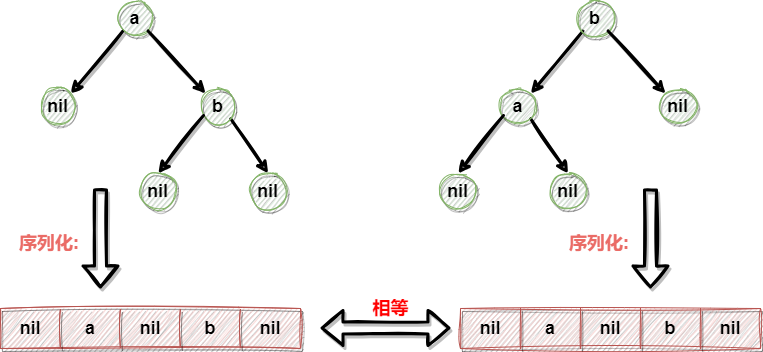

The diagram above was exported from draw.io. Its source (the exported page's mxGraphModel, read from the mxfile embedded in the PNG):
<mxGraphModel dx="25" dy="716" grid="1" gridSize="10" guides="1" tooltips="1" connect="1" arrows="1" fold="1" page="1" pageScale="1" pageWidth="1169" pageHeight="1654" math="0" shadow="0">
  <root>
    <mxCell id="0" />
    <mxCell id="1" parent="0" />
    <mxCell id="0pUCkfEEuHcGlC6Up1qW-9" style="edgeStyle=none;shape=connector;rounded=0;sketch=1;orthogonalLoop=1;jettySize=auto;html=1;exitX=0;exitY=1;exitDx=0;exitDy=0;entryX=1;entryY=0;entryDx=0;entryDy=0;shadow=1;labelBackgroundColor=default;strokeColor=default;strokeWidth=3;align=center;verticalAlign=middle;fontFamily=Helvetica;fontSize=18;fontColor=default;endArrow=classic;fontStyle=1" edge="1" parent="1" source="0pUCkfEEuHcGlC6Up1qW-1" target="0pUCkfEEuHcGlC6Up1qW-7">
      <mxGeometry relative="1" as="geometry" />
    </mxCell>
    <mxCell id="0pUCkfEEuHcGlC6Up1qW-1" value="&lt;span style=&quot;font-size: 18px;&quot;&gt;&lt;span style=&quot;font-size: 18px;&quot;&gt;a&lt;/span&gt;&lt;br style=&quot;font-size: 18px;&quot;&gt;&lt;/span&gt;" style="ellipse;whiteSpace=wrap;html=1;aspect=fixed;fillColor=#d5e8d4;strokeColor=#82b366;fontSize=18;tempflowAnimation=0;container=0;sketch=1;shadow=1;swimlaneLine=0;fontStyle=1" vertex="1" parent="1">
      <mxGeometry x="2057.2608695652175" y="272.18" width="35.47675675675676" height="35.47675675675676" as="geometry" />
    </mxCell>
    <mxCell id="0pUCkfEEuHcGlC6Up1qW-13" style="edgeStyle=none;shape=connector;rounded=0;sketch=1;orthogonalLoop=1;jettySize=auto;html=1;exitX=1;exitY=1;exitDx=0;exitDy=0;entryX=0.5;entryY=0;entryDx=0;entryDy=0;shadow=1;labelBackgroundColor=default;strokeColor=default;strokeWidth=3;align=center;verticalAlign=middle;fontFamily=Helvetica;fontSize=18;fontColor=default;endArrow=classic;fontStyle=1" edge="1" parent="1" source="0pUCkfEEuHcGlC6Up1qW-2" target="0pUCkfEEuHcGlC6Up1qW-12">
      <mxGeometry relative="1" as="geometry" />
    </mxCell>
    <mxCell id="0pUCkfEEuHcGlC6Up1qW-2" value="&lt;span style=&quot;font-size: 18px;&quot;&gt;&lt;span style=&quot;font-size: 18px;&quot;&gt;b&lt;/span&gt;&lt;br style=&quot;font-size: 18px;&quot;&gt;&lt;/span&gt;" style="ellipse;whiteSpace=wrap;html=1;aspect=fixed;fillColor=#d5e8d4;strokeColor=#82b366;fontSize=18;container=0;tempflowAnimation=0;sketch=1;shadow=1;swimlaneLine=0;fontStyle=1" vertex="1" parent="1">
      <mxGeometry x="2139.995652173913" y="360.0001081081081" width="35.47675675675676" height="35.47675675675676" as="geometry" />
    </mxCell>
    <mxCell id="0pUCkfEEuHcGlC6Up1qW-3" style="rounded=0;orthogonalLoop=1;jettySize=auto;html=1;exitX=1;exitY=1;exitDx=0;exitDy=0;entryX=0;entryY=0;entryDx=0;entryDy=0;strokeWidth=3;tempflowAnimation=0;sketch=1;shadow=1;swimlaneLine=0;fontSize=18;fontStyle=1" edge="1" parent="1" source="0pUCkfEEuHcGlC6Up1qW-1" target="0pUCkfEEuHcGlC6Up1qW-2">
      <mxGeometry relative="1" as="geometry" />
    </mxCell>
    <mxCell id="0pUCkfEEuHcGlC6Up1qW-7" value="&lt;span style=&quot;font-size: 18px;&quot;&gt;nil&lt;br style=&quot;font-size: 18px;&quot;&gt;&lt;/span&gt;" style="ellipse;whiteSpace=wrap;html=1;aspect=fixed;fillColor=#d5e8d4;strokeColor=#82b366;fontSize=18;container=0;tempflowAnimation=0;sketch=1;shadow=1;swimlaneLine=0;fontStyle=1" vertex="1" parent="1">
      <mxGeometry x="1979.9956521739132" y="360.0001081081081" width="35.47675675675676" height="35.47675675675676" as="geometry" />
    </mxCell>
    <mxCell id="0pUCkfEEuHcGlC6Up1qW-10" style="edgeStyle=none;shape=connector;rounded=0;sketch=1;orthogonalLoop=1;jettySize=auto;html=1;exitX=0;exitY=1;exitDx=0;exitDy=0;entryX=0.5;entryY=0;entryDx=0;entryDy=0;shadow=1;labelBackgroundColor=default;strokeColor=default;strokeWidth=3;align=center;verticalAlign=middle;fontFamily=Helvetica;fontSize=18;fontColor=default;endArrow=classic;fontStyle=1" edge="1" target="0pUCkfEEuHcGlC6Up1qW-11" parent="1">
      <mxGeometry relative="1" as="geometry">
        <mxPoint x="2143" y="387" as="sourcePoint" />
      </mxGeometry>
    </mxCell>
    <mxCell id="0pUCkfEEuHcGlC6Up1qW-11" value="&lt;span style=&quot;font-size: 18px;&quot;&gt;nil&lt;br style=&quot;font-size: 18px;&quot;&gt;&lt;/span&gt;" style="ellipse;whiteSpace=wrap;html=1;aspect=fixed;fillColor=#d5e8d4;strokeColor=#82b366;fontSize=18;container=0;tempflowAnimation=0;sketch=1;shadow=1;swimlaneLine=0;fontStyle=1" vertex="1" parent="1">
      <mxGeometry x="2079.995652173913" y="445.0001081081081" width="35.47675675675676" height="35.47675675675676" as="geometry" />
    </mxCell>
    <mxCell id="0pUCkfEEuHcGlC6Up1qW-12" value="&lt;span style=&quot;font-size: 18px;&quot;&gt;nil&lt;br style=&quot;font-size: 18px;&quot;&gt;&lt;/span&gt;" style="ellipse;whiteSpace=wrap;html=1;aspect=fixed;fillColor=#d5e8d4;strokeColor=#82b366;fontSize=18;container=0;tempflowAnimation=0;sketch=1;shadow=1;swimlaneLine=0;fontStyle=1" vertex="1" parent="1">
      <mxGeometry x="2189.995652173913" y="445.0001081081081" width="35.47675675675676" height="35.47675675675676" as="geometry" />
    </mxCell>
    <mxCell id="0pUCkfEEuHcGlC6Up1qW-20" value="" style="shape=table;startSize=0;container=1;collapsible=0;childLayout=tableLayout;fontFamily=Helvetica;fontSize=18;fillColor=#f8cecc;strokeColor=#b85450;sketch=1;curveFitting=1;jiggle=2;shadow=1;fontStyle=1" vertex="1" parent="1">
      <mxGeometry x="1940" y="580" width="300" height="40" as="geometry" />
    </mxCell>
    <mxCell id="0pUCkfEEuHcGlC6Up1qW-21" value="" style="shape=tableRow;horizontal=0;startSize=0;swimlaneHead=0;swimlaneBody=0;strokeColor=inherit;top=0;left=0;bottom=0;right=0;collapsible=0;dropTarget=0;fillColor=none;points=[[0,0.5],[1,0.5]];portConstraint=eastwest;fontFamily=Helvetica;fontSize=18;fontColor=default;fontStyle=1" vertex="1" parent="0pUCkfEEuHcGlC6Up1qW-20">
      <mxGeometry width="300" height="40" as="geometry" />
    </mxCell>
    <mxCell id="0pUCkfEEuHcGlC6Up1qW-22" value="nil" style="shape=partialRectangle;html=1;whiteSpace=wrap;connectable=0;strokeColor=inherit;overflow=hidden;fillColor=none;top=0;left=0;bottom=0;right=0;pointerEvents=1;fontFamily=Helvetica;fontSize=18;fontColor=default;fontStyle=1" vertex="1" parent="0pUCkfEEuHcGlC6Up1qW-21">
      <mxGeometry width="60" height="40" as="geometry">
        <mxRectangle width="60" height="40" as="alternateBounds" />
      </mxGeometry>
    </mxCell>
    <mxCell id="0pUCkfEEuHcGlC6Up1qW-23" value="a" style="shape=partialRectangle;html=1;whiteSpace=wrap;connectable=0;strokeColor=inherit;overflow=hidden;fillColor=none;top=0;left=0;bottom=0;right=0;pointerEvents=1;fontFamily=Helvetica;fontSize=18;fontColor=default;fontStyle=1" vertex="1" parent="0pUCkfEEuHcGlC6Up1qW-21">
      <mxGeometry x="60" width="60" height="40" as="geometry">
        <mxRectangle width="60" height="40" as="alternateBounds" />
      </mxGeometry>
    </mxCell>
    <mxCell id="0pUCkfEEuHcGlC6Up1qW-24" value="nil" style="shape=partialRectangle;html=1;whiteSpace=wrap;connectable=0;strokeColor=inherit;overflow=hidden;fillColor=none;top=0;left=0;bottom=0;right=0;pointerEvents=1;fontFamily=Helvetica;fontSize=18;fontColor=default;fontStyle=1" vertex="1" parent="0pUCkfEEuHcGlC6Up1qW-21">
      <mxGeometry x="120" width="60" height="40" as="geometry">
        <mxRectangle width="60" height="40" as="alternateBounds" />
      </mxGeometry>
    </mxCell>
    <mxCell id="0pUCkfEEuHcGlC6Up1qW-25" value="b" style="shape=partialRectangle;html=1;whiteSpace=wrap;connectable=0;strokeColor=inherit;overflow=hidden;fillColor=none;top=0;left=0;bottom=0;right=0;pointerEvents=1;fontFamily=Helvetica;fontSize=18;fontColor=default;fontStyle=1" vertex="1" parent="0pUCkfEEuHcGlC6Up1qW-21">
      <mxGeometry x="180" width="60" height="40" as="geometry">
        <mxRectangle width="60" height="40" as="alternateBounds" />
      </mxGeometry>
    </mxCell>
    <mxCell id="0pUCkfEEuHcGlC6Up1qW-26" value="nil" style="shape=partialRectangle;html=1;whiteSpace=wrap;connectable=0;strokeColor=inherit;overflow=hidden;fillColor=none;top=0;left=0;bottom=0;right=0;pointerEvents=1;fontFamily=Helvetica;fontSize=18;fontColor=default;fontStyle=1" vertex="1" parent="0pUCkfEEuHcGlC6Up1qW-21">
      <mxGeometry x="240" width="60" height="40" as="geometry">
        <mxRectangle width="60" height="40" as="alternateBounds" />
      </mxGeometry>
    </mxCell>
    <mxCell id="0pUCkfEEuHcGlC6Up1qW-27" value="" style="shape=flexArrow;endArrow=classic;html=1;rounded=0;shadow=1;labelBackgroundColor=default;sketch=1;fontFamily=Helvetica;fontSize=18;fontColor=default;strokeColor=default;strokeWidth=3;swimlaneLine=0;fontStyle=1" edge="1" parent="1">
      <mxGeometry width="50" height="50" relative="1" as="geometry">
        <mxPoint x="2040" y="460" as="sourcePoint" />
        <mxPoint x="2040" y="560" as="targetPoint" />
      </mxGeometry>
    </mxCell>
    <mxCell id="0pUCkfEEuHcGlC6Up1qW-28" value="&lt;font color=&quot;#ea6b66&quot; style=&quot;font-size: 18px;&quot;&gt;&lt;span style=&quot;font-size: 18px;&quot;&gt;序列化:&lt;/span&gt;&lt;/font&gt;" style="text;html=1;align=right;verticalAlign=middle;resizable=0;points=[];autosize=1;strokeColor=none;fillColor=none;fontSize=18;tempflowAnimation=1;sketch=1;shadow=1;swimlaneLine=0;fontStyle=1" vertex="1" parent="1">
      <mxGeometry x="1940" y="495" width="80" height="40" as="geometry" />
    </mxCell>
    <mxCell id="0pUCkfEEuHcGlC6Up1qW-29" style="edgeStyle=none;shape=connector;rounded=0;sketch=1;orthogonalLoop=1;jettySize=auto;html=1;exitX=0;exitY=1;exitDx=0;exitDy=0;entryX=1;entryY=0;entryDx=0;entryDy=0;shadow=1;labelBackgroundColor=default;strokeColor=default;strokeWidth=3;align=center;verticalAlign=middle;fontFamily=Helvetica;fontSize=18;fontColor=default;endArrow=classic;fontStyle=1" edge="1" source="0pUCkfEEuHcGlC6Up1qW-30" target="0pUCkfEEuHcGlC6Up1qW-33" parent="1">
      <mxGeometry relative="1" as="geometry" />
    </mxCell>
    <mxCell id="0pUCkfEEuHcGlC6Up1qW-30" value="&lt;span style=&quot;font-size: 18px;&quot;&gt;&lt;span style=&quot;font-size: 18px;&quot;&gt;b&lt;/span&gt;&lt;br style=&quot;font-size: 18px;&quot;&gt;&lt;/span&gt;" style="ellipse;whiteSpace=wrap;html=1;aspect=fixed;fillColor=#d5e8d4;strokeColor=#82b366;fontSize=18;tempflowAnimation=0;container=0;sketch=1;shadow=1;swimlaneLine=0;fontStyle=1" vertex="1" parent="1">
      <mxGeometry x="2517.2608695652175" y="272.18" width="35.47675675675676" height="35.47675675675676" as="geometry" />
    </mxCell>
    <mxCell id="0pUCkfEEuHcGlC6Up1qW-31" style="edgeStyle=none;shape=connector;rounded=0;sketch=1;orthogonalLoop=1;jettySize=auto;html=1;exitX=1;exitY=1;exitDx=0;exitDy=0;entryX=0.5;entryY=0;entryDx=0;entryDy=0;shadow=1;labelBackgroundColor=default;strokeColor=default;strokeWidth=3;align=center;verticalAlign=middle;fontFamily=Helvetica;fontSize=18;fontColor=default;endArrow=classic;fontStyle=1" edge="1" target="0pUCkfEEuHcGlC6Up1qW-36" parent="1">
      <mxGeometry relative="1" as="geometry">
        <mxPoint x="2470.2769581908306" y="390.28141412502555" as="sourcePoint" />
      </mxGeometry>
    </mxCell>
    <mxCell id="0pUCkfEEuHcGlC6Up1qW-32" style="rounded=0;orthogonalLoop=1;jettySize=auto;html=1;exitX=1;exitY=1;exitDx=0;exitDy=0;entryX=0;entryY=0;entryDx=0;entryDy=0;strokeWidth=3;tempflowAnimation=0;sketch=1;shadow=1;swimlaneLine=0;fontSize=18;fontStyle=1" edge="1" source="0pUCkfEEuHcGlC6Up1qW-30" target="0pUCkfEEuHcGlC6Up1qW-46" parent="1">
      <mxGeometry relative="1" as="geometry" />
    </mxCell>
    <mxCell id="0pUCkfEEuHcGlC6Up1qW-33" value="&lt;span style=&quot;font-size: 18px;&quot;&gt;a&lt;br style=&quot;font-size: 18px;&quot;&gt;&lt;/span&gt;" style="ellipse;whiteSpace=wrap;html=1;aspect=fixed;fillColor=#d5e8d4;strokeColor=#82b366;fontSize=18;container=0;tempflowAnimation=0;sketch=1;shadow=1;swimlaneLine=0;fontStyle=1" vertex="1" parent="1">
      <mxGeometry x="2439.995652173913" y="360.0001081081081" width="35.47675675675676" height="35.47675675675676" as="geometry" />
    </mxCell>
    <mxCell id="0pUCkfEEuHcGlC6Up1qW-34" style="edgeStyle=none;shape=connector;rounded=0;sketch=1;orthogonalLoop=1;jettySize=auto;html=1;exitX=0;exitY=1;exitDx=0;exitDy=0;entryX=0.5;entryY=0;entryDx=0;entryDy=0;shadow=1;labelBackgroundColor=default;strokeColor=default;strokeWidth=3;align=center;verticalAlign=middle;fontFamily=Helvetica;fontSize=18;fontColor=default;endArrow=classic;fontStyle=1" edge="1" target="0pUCkfEEuHcGlC6Up1qW-35" parent="1">
      <mxGeometry relative="1" as="geometry">
        <mxPoint x="2443" y="387" as="sourcePoint" />
      </mxGeometry>
    </mxCell>
    <mxCell id="0pUCkfEEuHcGlC6Up1qW-35" value="&lt;span style=&quot;font-size: 18px;&quot;&gt;nil&lt;br style=&quot;font-size: 18px;&quot;&gt;&lt;/span&gt;" style="ellipse;whiteSpace=wrap;html=1;aspect=fixed;fillColor=#d5e8d4;strokeColor=#82b366;fontSize=18;container=0;tempflowAnimation=0;sketch=1;shadow=1;swimlaneLine=0;fontStyle=1" vertex="1" parent="1">
      <mxGeometry x="2379.995652173913" y="445.0001081081081" width="35.47675675675676" height="35.47675675675676" as="geometry" />
    </mxCell>
    <mxCell id="0pUCkfEEuHcGlC6Up1qW-36" value="&lt;span style=&quot;font-size: 18px;&quot;&gt;nil&lt;br style=&quot;font-size: 18px;&quot;&gt;&lt;/span&gt;" style="ellipse;whiteSpace=wrap;html=1;aspect=fixed;fillColor=#d5e8d4;strokeColor=#82b366;fontSize=18;container=0;tempflowAnimation=0;sketch=1;shadow=1;swimlaneLine=0;fontStyle=1" vertex="1" parent="1">
      <mxGeometry x="2489.995652173913" y="445.0001081081081" width="35.47675675675676" height="35.47675675675676" as="geometry" />
    </mxCell>
    <mxCell id="0pUCkfEEuHcGlC6Up1qW-37" value="" style="shape=table;startSize=0;container=1;collapsible=0;childLayout=tableLayout;fontFamily=Helvetica;fontSize=18;fillColor=#f8cecc;strokeColor=#b85450;sketch=1;curveFitting=1;jiggle=2;shadow=1;fontStyle=1" vertex="1" parent="1">
      <mxGeometry x="2400" y="580" width="300" height="40" as="geometry" />
    </mxCell>
    <mxCell id="0pUCkfEEuHcGlC6Up1qW-38" value="" style="shape=tableRow;horizontal=0;startSize=0;swimlaneHead=0;swimlaneBody=0;strokeColor=inherit;top=0;left=0;bottom=0;right=0;collapsible=0;dropTarget=0;fillColor=none;points=[[0,0.5],[1,0.5]];portConstraint=eastwest;fontFamily=Helvetica;fontSize=18;fontColor=default;fontStyle=1" vertex="1" parent="0pUCkfEEuHcGlC6Up1qW-37">
      <mxGeometry width="300" height="40" as="geometry" />
    </mxCell>
    <mxCell id="0pUCkfEEuHcGlC6Up1qW-39" value="nil" style="shape=partialRectangle;html=1;whiteSpace=wrap;connectable=0;strokeColor=inherit;overflow=hidden;fillColor=none;top=0;left=0;bottom=0;right=0;pointerEvents=1;fontFamily=Helvetica;fontSize=18;fontColor=default;fontStyle=1" vertex="1" parent="0pUCkfEEuHcGlC6Up1qW-38">
      <mxGeometry width="60" height="40" as="geometry">
        <mxRectangle width="60" height="40" as="alternateBounds" />
      </mxGeometry>
    </mxCell>
    <mxCell id="0pUCkfEEuHcGlC6Up1qW-40" value="a" style="shape=partialRectangle;html=1;whiteSpace=wrap;connectable=0;strokeColor=inherit;overflow=hidden;fillColor=none;top=0;left=0;bottom=0;right=0;pointerEvents=1;fontFamily=Helvetica;fontSize=18;fontColor=default;fontStyle=1" vertex="1" parent="0pUCkfEEuHcGlC6Up1qW-38">
      <mxGeometry x="60" width="60" height="40" as="geometry">
        <mxRectangle width="60" height="40" as="alternateBounds" />
      </mxGeometry>
    </mxCell>
    <mxCell id="0pUCkfEEuHcGlC6Up1qW-41" value="nil" style="shape=partialRectangle;html=1;whiteSpace=wrap;connectable=0;strokeColor=inherit;overflow=hidden;fillColor=none;top=0;left=0;bottom=0;right=0;pointerEvents=1;fontFamily=Helvetica;fontSize=18;fontColor=default;fontStyle=1" vertex="1" parent="0pUCkfEEuHcGlC6Up1qW-38">
      <mxGeometry x="120" width="60" height="40" as="geometry">
        <mxRectangle width="60" height="40" as="alternateBounds" />
      </mxGeometry>
    </mxCell>
    <mxCell id="0pUCkfEEuHcGlC6Up1qW-42" value="b" style="shape=partialRectangle;html=1;whiteSpace=wrap;connectable=0;strokeColor=inherit;overflow=hidden;fillColor=none;top=0;left=0;bottom=0;right=0;pointerEvents=1;fontFamily=Helvetica;fontSize=18;fontColor=default;fontStyle=1" vertex="1" parent="0pUCkfEEuHcGlC6Up1qW-38">
      <mxGeometry x="180" width="60" height="40" as="geometry">
        <mxRectangle width="60" height="40" as="alternateBounds" />
      </mxGeometry>
    </mxCell>
    <mxCell id="0pUCkfEEuHcGlC6Up1qW-43" value="nil" style="shape=partialRectangle;html=1;whiteSpace=wrap;connectable=0;strokeColor=inherit;overflow=hidden;fillColor=none;top=0;left=0;bottom=0;right=0;pointerEvents=1;fontFamily=Helvetica;fontSize=18;fontColor=default;fontStyle=1" vertex="1" parent="0pUCkfEEuHcGlC6Up1qW-38">
      <mxGeometry x="240" width="60" height="40" as="geometry">
        <mxRectangle width="60" height="40" as="alternateBounds" />
      </mxGeometry>
    </mxCell>
    <mxCell id="0pUCkfEEuHcGlC6Up1qW-44" value="" style="shape=flexArrow;endArrow=classic;html=1;rounded=0;shadow=1;labelBackgroundColor=default;sketch=1;fontFamily=Helvetica;fontSize=18;fontColor=default;strokeColor=default;strokeWidth=3;swimlaneLine=0;fontStyle=1" edge="1" parent="1">
      <mxGeometry width="50" height="50" relative="1" as="geometry">
        <mxPoint x="2590" y="460" as="sourcePoint" />
        <mxPoint x="2590" y="560" as="targetPoint" />
      </mxGeometry>
    </mxCell>
    <mxCell id="0pUCkfEEuHcGlC6Up1qW-45" value="&lt;font color=&quot;#ea6b66&quot; style=&quot;font-size: 18px;&quot;&gt;&lt;span style=&quot;font-size: 18px;&quot;&gt;序列化:&lt;/span&gt;&lt;/font&gt;" style="text;html=1;align=right;verticalAlign=middle;resizable=0;points=[];autosize=1;strokeColor=none;fillColor=none;fontSize=18;tempflowAnimation=1;sketch=1;shadow=1;swimlaneLine=0;fontStyle=1" vertex="1" parent="1">
      <mxGeometry x="2490" y="495" width="80" height="40" as="geometry" />
    </mxCell>
    <mxCell id="0pUCkfEEuHcGlC6Up1qW-46" value="&lt;span style=&quot;font-size: 18px;&quot;&gt;&lt;span style=&quot;font-size: 18px;&quot;&gt;nil&lt;/span&gt;&lt;br style=&quot;font-size: 18px;&quot;&gt;&lt;/span&gt;" style="ellipse;whiteSpace=wrap;html=1;aspect=fixed;fillColor=#d5e8d4;strokeColor=#82b366;fontSize=18;container=0;tempflowAnimation=0;sketch=1;shadow=1;swimlaneLine=0;fontStyle=1" vertex="1" parent="1">
      <mxGeometry x="2599.995652173913" y="360.0001081081081" width="35.47675675675676" height="35.47675675675676" as="geometry" />
    </mxCell>
    <mxCell id="0pUCkfEEuHcGlC6Up1qW-47" value="" style="shape=flexArrow;endArrow=classic;startArrow=classic;html=1;rounded=0;shadow=1;labelBackgroundColor=default;sketch=1;strokeColor=default;strokeWidth=3;align=center;verticalAlign=middle;fontFamily=Helvetica;fontSize=18;fontColor=default;" edge="1" parent="1">
      <mxGeometry width="100" height="100" relative="1" as="geometry">
        <mxPoint x="2260" y="599.5" as="sourcePoint" />
        <mxPoint x="2390" y="599.5" as="targetPoint" />
      </mxGeometry>
    </mxCell>
    <mxCell id="0pUCkfEEuHcGlC6Up1qW-48" value="&lt;b&gt;相等&lt;/b&gt;" style="text;html=1;align=center;verticalAlign=middle;resizable=0;points=[];autosize=1;strokeColor=none;fillColor=none;fontSize=18;fontFamily=Helvetica;fontColor=#FF0000;" vertex="1" parent="1">
      <mxGeometry x="2300" y="560" width="60" height="40" as="geometry" />
    </mxCell>
  </root>
</mxGraphModel>